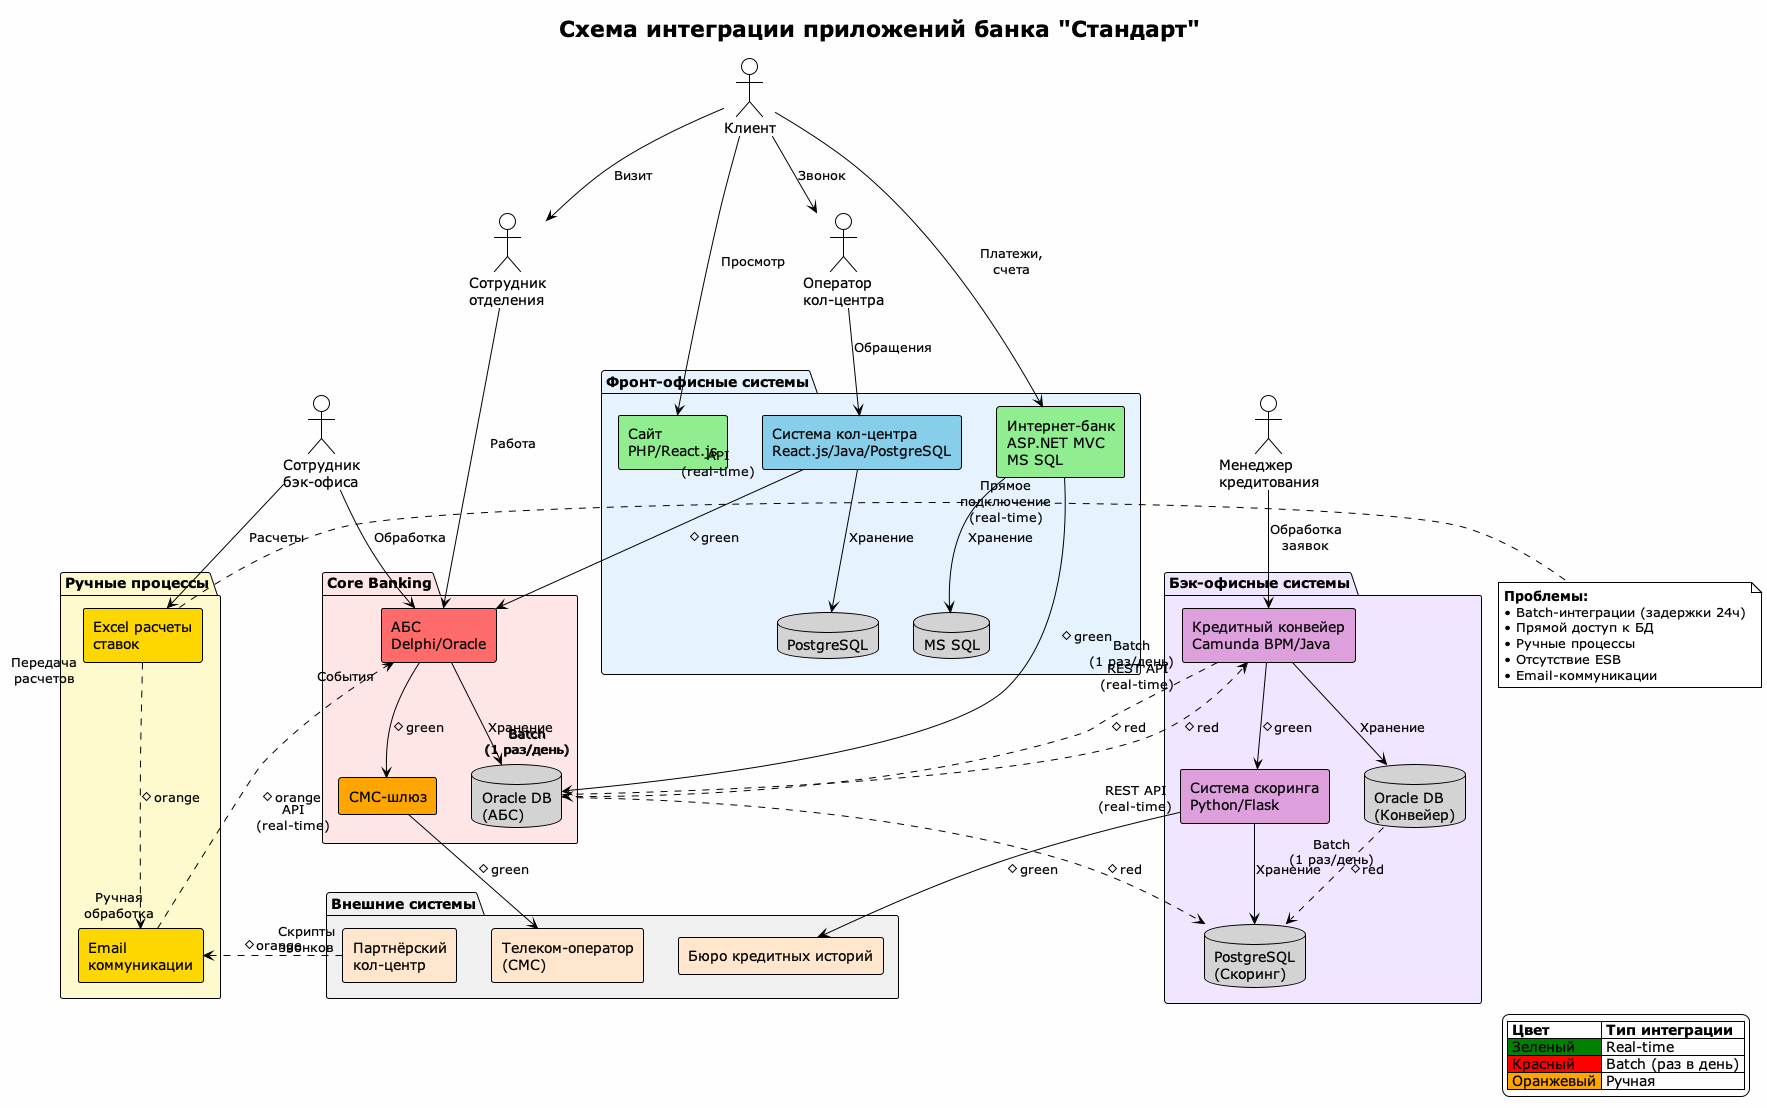

The diagram above was rendered by PlantUML. Its source (embedded in the PNG):
@startuml integration_schema
!theme plain
title Схема интеграции приложений банка "Стандарт"
skinparam backgroundColor #FEFEFE
skinparam componentStyle rectangle

' External Systems
package "Внешние системы" #F0F0F0 {
  [Бюро кредитных историй] as BKI #FFE6CC
  [Телеком-оператор\n(СМС)] as TELCO #FFE6CC
  [Партнёрский\nкол-центр] as PARTNER_CC #FFE6CC
}

' Front-office Systems
package "Фронт-офисные системы" #E6F3FF {
  [Сайт\nPHP/React.js] as SITE #90EE90
  [Интернет-банк\nASP.NET MVC\nMS SQL] as IB #90EE90
  [Система кол-центра\nReact.js/Java/PostgreSQL] as CC #87CEEB
  database "MS SQL" as IB_DB #D3D3D3
  database "PostgreSQL" as CC_DB #D3D3D3
}

' Core Banking
package "Core Banking" #FFE6E6 {
  [АБС\nDelphi/Oracle] as ABS #FF6B6B
  database "Oracle DB\n(АБС)" as ABS_DB #D3D3D3
  [СМС-шлюз] as SMS #FFA500
}

' Back-office Systems
package "Бэк-офисные системы" #F0E6FF {
  [Кредитный конвейер\nCamunda BPM/Java] as CREDIT_PIPELINE #DDA0DD
  [Система скоринга\nPython/Flask] as SCORING #DDA0DD
  database "Oracle DB\n(Конвейер)" as PIPELINE_DB #D3D3D3
  database "PostgreSQL\n(Скоринг)" as SCORING_DB #D3D3D3
}

' Manual Processes
package "Ручные процессы" #FFFACD {
  [Excel расчеты\nставок] as EXCEL #FFD700
  [Email\nкоммуникации] as EMAIL #FFD700
}

' Connections - Real-time
IB --> IB_DB : "Хранение"
IB --> ABS_DB : "Прямое\nподключение\n(real-time)" #green
CC --> CC_DB : "Хранение"
CC --> ABS : "API\n(real-time)" #green
ABS --> ABS_DB : "Хранение"
ABS --> SMS : "События" #green
SMS --> TELCO : "API\n(real-time)" #green
CREDIT_PIPELINE --> PIPELINE_DB : "Хранение"
SCORING --> SCORING_DB : "Хранение"

' Connections - Batch
ABS_DB ..> CREDIT_PIPELINE : "Batch\n(1 раз/день)" #red
CREDIT_PIPELINE ..> ABS_DB : "Batch\n(1 раз/день)" #red
ABS_DB ..> SCORING_DB : "Batch\n(1 раз/день)" #red
PIPELINE_DB ..> SCORING_DB : "Batch\n(1 раз/день)" #red

' Connections - API
CREDIT_PIPELINE --> SCORING : "REST API\n(real-time)" #green
SCORING --> BKI : "REST API\n(real-time)" #green

' Manual connections
EMAIL -.-> ABS : "Ручная\nобработка" #orange
EXCEL -.-> EMAIL : "Передача\nрасчетов" #orange
PARTNER_CC -.-> EMAIL : "Скрипты\nзвонков" #orange

' Actors
actor "Клиент" as CLIENT
actor "Сотрудник\nотделения" as BRANCH_EMP
actor "Сотрудник\nбэк-офиса" as BACK_EMP
actor "Менеджер\nкредитования" as CREDIT_MGR
actor "Оператор\nкол-центра" as CC_OPER

CLIENT --> SITE : "Просмотр"
CLIENT --> IB : "Платежи,\nсчета"
CLIENT --> BRANCH_EMP : "Визит"
CLIENT --> CC_OPER : "Звонок"
BRANCH_EMP --> ABS : "Работа"
BACK_EMP --> ABS : "Обработка"
BACK_EMP --> EXCEL : "Расчеты"
CREDIT_MGR --> CREDIT_PIPELINE : "Обработка\nзаявок"
CC_OPER --> CC : "Обращения"

note right of EXCEL
  **Проблемы:**
  • Batch-интеграции (задержки 24ч)
  • Прямой доступ к БД
  • Ручные процессы
  • Отсутствие ESB
  • Email-коммуникации
end note

legend right
  |= Цвет |= Тип интеграции |
  |<#green> Зеленый | Real-time |
  |<#red> Красный | Batch (раз в день) |
  |<#orange> Оранжевый | Ручная |
endlegend

@enduml